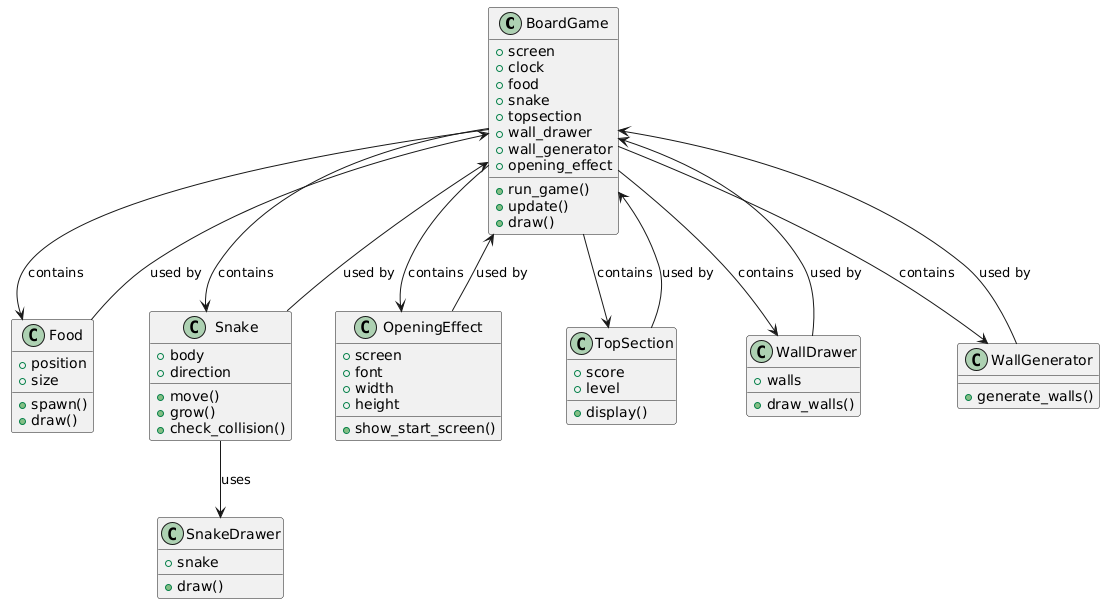

The diagram above was rendered by PlantUML. Its source (embedded in the PNG):
@startuml
class BoardGame {
    +screen
    +clock
    +food
    +snake
    +topsection
    +wall_drawer
    +wall_generator
    +opening_effect
    +run_game()
    +update()
    +draw()
}

class Food {
    +position
    +size
    +spawn()
    +draw()
}

class Snake {
    +body
    +direction
    +move()
    +grow()
    +check_collision()
}

class SnakeDrawer {
    +snake
    +draw()
}

class OpeningEffect {
    +screen
    +font
    +width
    +height
    +show_start_screen()
}

class TopSection {
    +score
    +level
    +display()
}

class WallDrawer {
    +walls
    +draw_walls()
}

class WallGenerator {
    +generate_walls()
}

BoardGame --> Snake : "contains"
BoardGame --> Food : "contains"
BoardGame --> TopSection : "contains"
BoardGame --> WallDrawer : "contains"
BoardGame --> WallGenerator : "contains"
BoardGame --> OpeningEffect : "contains"
Snake --> SnakeDrawer : "uses"
Food --> BoardGame : "used by"
Snake --> BoardGame : "used by"
TopSection --> BoardGame : "used by"
WallDrawer --> BoardGame : "used by"
WallGenerator --> BoardGame : "used by"
OpeningEffect --> BoardGame : "used by"
@enduml